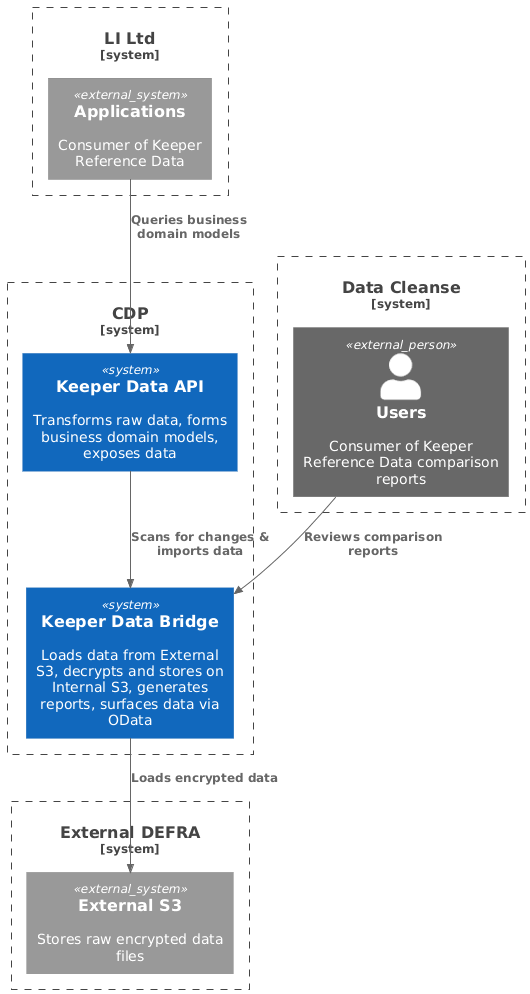

The diagram above was rendered by PlantUML. Its source (embedded in the PNG):
@startuml
!include https://raw.githubusercontent.com/plantuml-stdlib/C4-PlantUML/master/C4_Context.puml

' Boundaries
System_Boundary(cdp, "CDP") {
  System(keeperBridge, "Keeper Data Bridge", "Loads data from External S3, decrypts and stores on Internal S3, generates reports, surfaces data via OData")
  System(keeperApi, "Keeper Data API", "Transforms raw data, forms business domain models, exposes data")
}

System_Boundary(defra, "External DEFRA") {
  System_Ext(externalS3, "External S3", "Stores raw encrypted data files")
}

System_Boundary(liLtd, "LI Ltd") {
  System_Ext(externalApps, "Applications", "Consumer of Keeper Reference Data")
}

System_Boundary(dataCleanse, "Data Cleanse") {
  Person_Ext(externalUsers, "Users", "Consumer of Keeper Reference Data comparison reports")
}

' Relationships
Rel(externalApps, keeperApi, "Queries business domain models")
Rel(externalUsers, keeperBridge, "Reviews comparison reports")
Rel(keeperBridge, externalS3, "Loads encrypted data")
Rel(keeperApi, keeperBridge, "Scans for changes & imports data")
@enduml